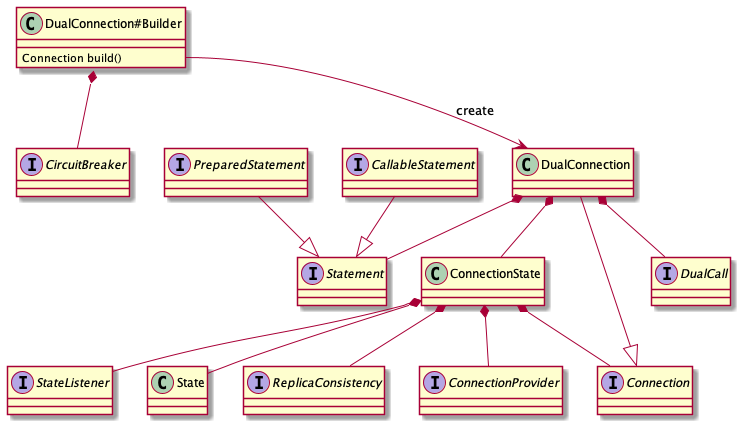

The diagram above was rendered by PlantUML. Its source (embedded in the PNG):
@startuml
class "DualConnection#Builder" as builder
builder :  Connection build()

class DualConnection
interface ReplicaConsistency
interface ConnectionProvider
interface DualCall
interface StateListener
interface CircuitBreaker
class ConnectionState
class State

interface Statement
interface PreparedStatement
interface CallableStatement
interface Connection


builder::build --> DualConnection : create


DualConnection --|> Connection
PreparedStatement --|> Statement
CallableStatement --|> Statement


ConnectionState *-- ReplicaConsistency
ConnectionState *-- ConnectionProvider
ConnectionState *-- StateListener
ConnectionState *-- Connection
ConnectionState *-- State

DualConnection *-- DualCall
DualConnection *-- Statement
builder *-- CircuitBreaker
DualConnection *-- ConnectionState




@enduml